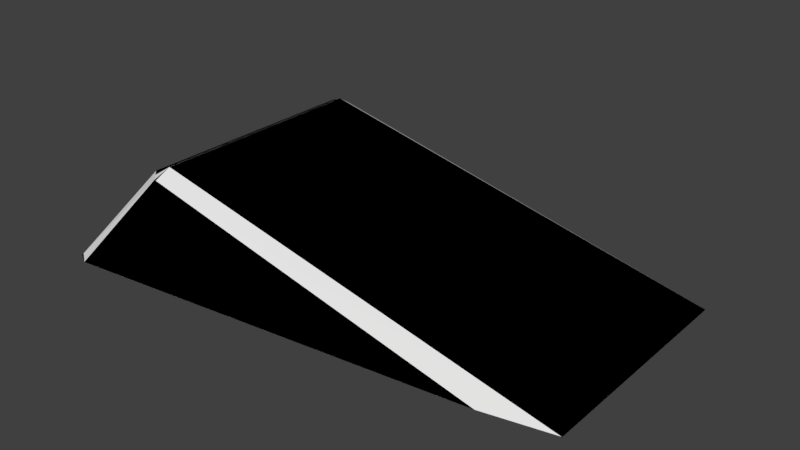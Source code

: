 # Source: small_jump1.blend  (saved by Blender 2.79.0; exported with 4.5.12 LTS)
import bpy
from mathutils import Matrix  # noqa: F401  (used for matrix-valued properties, if any)

bpy.ops.wm.read_factory_settings(use_empty=True)
scene = bpy.context.scene
scene.name = 'Scene'

# ---- collections
col_collection_1 = bpy.data.collections.new('Collection 1'); scene.collection.children.link(col_collection_1)

# ---- images (referenced by path relative to the original .blend; pixels are not part of the script)
import os
ASSET_DIR = os.environ.get("B2B_ASSET_DIR", "")  # directory of the original .blend (textures are referenced by path, not embedded)
HERE = os.path.dirname(os.path.abspath(__file__))  # packed textures are extracted next to this script under _unpacked/

def load_image(name, relpath, width, height, colorspace="sRGB"):
    """Load a texture the original file referenced (path relative to the .blend, or extracted next to this script)."""
    p = next((c for c in (os.path.join(HERE, relpath), os.path.join(ASSET_DIR, relpath)) if relpath and os.path.exists(c)), "")
    if p:
        img = bpy.data.images.load(p, check_existing=True)
        img.name = name
    else:  # same state as the original file: an image datablock whose file is absent (Cycles renders it pink)
        img = bpy.data.images.new(name, width, height)
        img.source = "FILE"
        img.filepath = "//" + (relpath or name)
    img.colorspace_settings.name = colorspace
    return img
img_small_jump1_png = load_image('small_jump1.png', 'small_jump1.png', 1024, 1024, 'sRGB')

# ---- materials (node trees are filled in below, after node groups)
mat_material_010 = bpy.data.materials.new('Material.010')
mat_material_010.alpha_threshold = 0.0
mat_material_010.roughness = 0.5

# ---- node groups
ng_gltf_metallic_roughness = bpy.data.node_groups.new('glTF Metallic Roughness', 'ShaderNodeTree')
_N = ng_gltf_metallic_roughness.nodes; _L = ng_gltf_metallic_roughness.links

# ---- material node trees
mat_material_010.use_nodes = True; mat_material_010.node_tree.nodes.clear()
_N = mat_material_010.node_tree.nodes; _L = mat_material_010.node_tree.links
n0 = _N.new('ShaderNodeOutputMaterial'); n0.name = 'Material Output'; n0.location = (460, 300)
n1 = _N.new('ShaderNodeGroup'); n1.name = 'Group'; n1.location = (240, 456)
n1.node_tree = ng_gltf_metallic_roughness
n1.inputs[1].default_value = (1.0, 1.0, 1.0, 1.0)
n1.inputs[2].default_value = (1.0, 1.0, 1.0, 1.0)
n1.inputs[3].default_value = 0.0
n1.inputs[4].default_value = 0.6
n1.inputs[5].default_value = (0.5, 0.5, 1.0, 1.0)
n1.inputs[6].default_value = 1.0
n1.inputs[7].default_value = (1.0, 1.0, 1.0, 1.0)
n1.inputs[8].default_value = 1.0
n1.inputs[9].default_value = (1.0, 1.0, 1.0, 1.0)
n1.inputs[10].default_value = (0.0, 0.0, 0.0, 1.0)
n1.inputs[11].default_value = 1.0
n1.inputs[12].default_value = 0.5
n1.inputs[13].default_value = 0.0
n1.inputs[14].default_value = 0.0
n1.inputs[15].default_value = 0.0
n1.inputs[16].default_value = (0.0, 0.0, 0.0, 1.0)
n2 = _N.new('ShaderNodeTexImage'); n2.name = 'Image Texture'; n2.location = (10, 300)
n2.width = 140
n2.image = img_small_jump1_png
_L.new(n1.outputs[0], n0.inputs[0])
_L.new(n2.outputs[0], n1.inputs[0])
n0.is_active_output = True

# ---- world
world_world = bpy.data.worlds.new('World'); scene.world = world_world
world_world.color = (0.05088, 0.05088, 0.05088)
world_world.use_sun_shadow = False
world_world.sun_shadow_jitter_overblur = 0.0
world_world.cycles.sampling_method = 'MANUAL'

# ---- meshes
me_mesh_hull_001 = bpy.data.meshes.new('mesh_hull.001')
me_mesh_hull_001.from_pydata([(5.845, 1.84, -0.4648), (-2.134, 2.738, -0.4648), (-0.9779, -1.832, 1.012), (-0.9779, 1.83, 1.012), (-1.046, 2.069, 0.8715), (4.757, 2.069, -0.4648), (-1.923, 2.853, -0.4648), (5.845, -1.842, -0.4648), (-2.134, -2.74, -0.4648), (4.757, -2.071, -0.4648), (-1.923, -2.855, -0.4648), (-1.216, -1.892, 0.9075), (-1.216, 1.889, 0.9075), (-1.046, -2.071, 0.8715)], [], [(5, 10, 8), (9, 13, 10), (9, 7, 13), (5, 8, 1), (5, 1, 6), (7, 2, 13), (2, 11, 13), (12, 1, 8, 11), (3, 0, 4), (0, 5, 4), (12, 3, 4), (4, 6, 1, 12), (4, 5, 6), (13, 11, 8, 10), (3, 12, 11, 2), (7, 9, 5, 0), (5, 9, 10), (0, 3, 2, 7)])
me_mesh_hull_001.use_remesh_preserve_volume = False
me_mesh_hull_001.use_remesh_preserve_attributes = False
me_mesh_hull_001.use_mirror_vertex_groups = False
me_mesh_hull_001.update()
me_mesh0_010 = bpy.data.meshes.new('mesh0.010')
me_mesh0_010.from_pydata([(-0.9779, -1.832, 1.012), (5.845, -1.842, -0.4647), (5.845, 1.84, -0.4647), (-0.9779, 1.83, 1.012), (-2.134, -2.741, -0.4647), (-1.216, -1.892, 0.9076), (-1.216, 1.889, 0.9076), (-2.134, 2.738, -0.4647), (-1.923, 2.853, -0.4647), (-1.045, 2.069, 0.8717), (4.757, 2.069, -0.4647), (-1.045, -2.071, 0.8717), (-1.923, -2.855, -0.4647), (4.757, -2.071, -0.4647), (-1.923, 2.853, -0.4647), (-1.923, -2.855, -0.4647), (-2.134, -2.741, -0.4647), (-2.134, 2.738, -0.4647), (-0.9779, -1.832, 1.012), (-1.045, -2.071, 0.8717), (4.757, -2.071, -0.4647), (5.845, -1.842, -0.4647), (5.845, 1.84, -0.4647), (4.757, 2.069, -0.4647), (-1.045, 2.069, 0.8717), (-0.9779, 1.83, 1.012), (-0.9779, -1.832, 1.012), (-0.9779, 1.83, 1.012), (-1.216, 1.889, 0.9076), (-1.216, -1.892, 0.9076), (-2.134, -2.741, -0.4647), (-1.923, -2.855, -0.4647), (-1.045, -2.071, 0.8717), (-1.216, -1.892, 0.9076), (-1.216, 1.889, 0.9076), (-1.045, 2.069, 0.8717), (-1.923, 2.853, -0.4647), (-2.134, 2.738, -0.4647), (-0.9779, -1.832, 1.012), (-1.216, -1.892, 0.9076), (-1.045, -2.071, 0.8717), (-0.9779, 1.83, 1.012), (-1.045, 2.069, 0.8717), (-1.216, 1.889, 0.9076), (5.845, -1.842, -0.4647), (4.757, -2.071, -0.4647), (4.757, 2.069, -0.4647), (5.845, 1.84, -0.4647)], [], [(0, 1, 3), (3, 1, 2), (4, 5, 7), (7, 5, 6), (8, 9, 10), (11, 12, 13), (14, 15, 17), (17, 15, 16), (18, 19, 20), (20, 21, 18), (22, 23, 25), (25, 23, 24), (26, 27, 28), (28, 29, 26), (30, 31, 33), (33, 31, 32), (34, 35, 36), (36, 37, 34), (38, 39, 40), (41, 42, 43), (44, 45, 47), (47, 45, 46), (14, 46, 15), (15, 46, 45)])
_uv = me_mesh0_010.uv_layers.new(name='UVMap')
_uv.uv.foreach_set('vector', [0.8464, 0.5821, 0.02167, 0.5833, 0.8464, 0.1395, 0.8464, 0.1395, 0.02167, 0.5833, 0.02167, 0.1383, 0.9862, 0.6919, 0.8752, 0.5893, 0.9862, 0.02967, 0.9862, 0.02967, 0.8752, 0.5893, 0.8752, 0.1323, 0.9606, 0.01584, 0.8546, 0.1106, 0.1531, 0.1106, 0.8546, 0.611, 0.9606, 0.7057, 0.1531, 0.611, 0.04274, 0.654, 0.04274, 0.9596, 0.03143, 0.6602, 0.03143, 0.6602, 0.04274, 0.9596, 0.03142, 0.9534, 0.8464, 0.5821, 0.8546, 0.611, 0.1531, 0.611, 0.1531, 0.611, 0.02167, 0.5833, 0.8464, 0.5821, 0.02167, 0.1383, 0.1531, 0.1106, 0.8464, 0.1395, 0.8464, 0.1395, 0.1531, 0.1106, 0.8546, 0.1106, 0.8464, 0.5821, 0.8464, 0.1395, 0.8752, 0.1323, 0.8752, 0.1323, 0.8752, 0.5893, 0.8464, 0.5821, 0.9862, 0.6919, 0.9606, 0.7057, 0.8752, 0.5893, 0.8752, 0.5893, 0.9606, 0.7057, 0.8546, 0.611, 0.8752, 0.1323, 0.8546, 0.1106, 0.9606, 0.01584, 0.9606, 0.01584, 0.9862, 0.02967, 0.8752, 0.1323, 0.8464, 0.5821, 0.8752, 0.5893, 0.8546, 0.611, 0.8464, 0.1395, 0.8546, 0.1106, 0.8752, 0.1323, 0.4585, 0.9053, 0.4003, 0.9176, 0.4585, 0.7083, 0.4585, 0.7083, 0.4003, 0.9176, 0.4003, 0.696, 0.04274, 0.654, 0.4003, 0.696, 0.04274, 0.9596, 0.04274, 0.9596, 0.4003, 0.696, 0.4003, 0.9176])
me_mesh0_010.materials.append(mat_material_010)
me_mesh0_010.use_remesh_preserve_volume = False
me_mesh0_010.use_remesh_preserve_attributes = False
me_mesh0_010.use_mirror_vertex_groups = False
me_mesh0_010.update()

# ---- objects
ob_obj_hull_convcolonly = bpy.data.objects.new('obj_hull-convcolonly', me_mesh_hull_001)
ob_obj0 = bpy.data.objects.new('obj0', me_mesh0_010)

# ---- transforms, parenting, visibility, modifiers, constraints
ob_obj_hull_convcolonly.location = (0.0, -0.0, 0.0)
ob_obj_hull_convcolonly.display_type = 'WIRE'
ob_obj_hull_convcolonly.show_in_front = True
ob_obj_hull_convcolonly.lineart.crease_threshold = 0.0
ob_obj0.location = (0.0, 0.0, 0.0)
ob_obj0.lineart.crease_threshold = 0.0

# ---- collection membership
col_collection_1.objects.link(ob_obj_hull_convcolonly)
col_collection_1.objects.link(ob_obj0)

# ---- scene / render settings (as saved in the file)
scene.frame_start = 1; scene.frame_end = 250; scene.frame_set(1)
scene.render.engine = 'CYCLES'
scene.render.resolution_percentage = 50
scene.render.dither_intensity = 0.0
scene.cycles.use_denoising = False
scene.cycles.samples = 128
scene.cycles.sampling_pattern = 'TABULATED_SOBOL'
scene.cycles.use_adaptive_sampling = False
scene.cycles.use_light_tree = False
scene.cycles.blur_glossy = 0.0
scene.cycles.sample_clamp_indirect = 0.0
scene.view_settings.view_transform = 'Standard'
bpy.context.view_layer.update()

# ---- added for rendering (the .blend has no active camera and no usable light): camera, sun
cam_auto = bpy.data.cameras.new('AutoCamera')
cam_auto.lens = 50.0
cam_auto.sensor_width = 36.0
cam_auto.clip_end = 1000.0
ob_auto_camera = bpy.data.objects.new('AutoCamera', cam_auto)
scene.collection.objects.link(ob_auto_camera)
ob_auto_camera.location = (11.0348, -11.0164, 7.61723)
ob_auto_camera.rotation_euler = (1.09748, -7.21219e-08, 0.694738)
scene.camera = ob_auto_camera
light_auto_sun = bpy.data.lights.new('AutoSun', 'SUN')
light_auto_sun.energy = 3.0
light_auto_sun.angle = 0.0523599
ob_auto_sun = bpy.data.objects.new('AutoSun', light_auto_sun)
scene.collection.objects.link(ob_auto_sun)
ob_auto_sun.rotation_euler = (0.872665, 0.174533, 0.523599)
bpy.context.view_layer.update()
